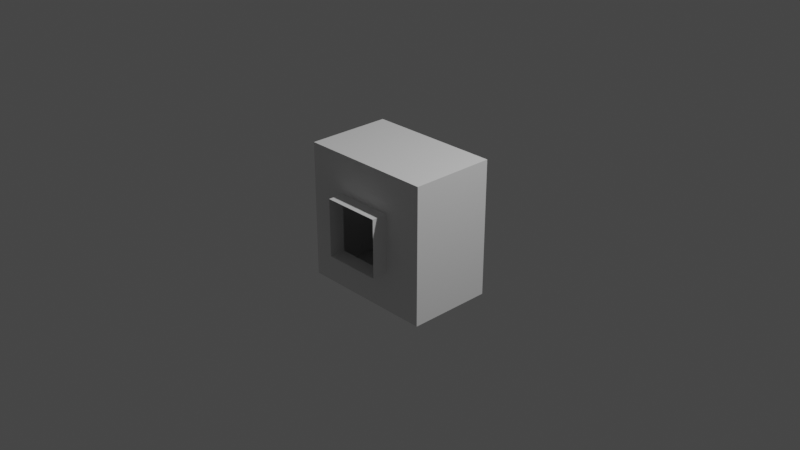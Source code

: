 # Source: ht2_genericShortIVA.blend  (saved by Blender 3.1.7; exported with 4.5.12 LTS)
import bpy
from mathutils import Matrix  # noqa: F401  (used for matrix-valued properties, if any)

bpy.ops.wm.read_factory_settings(use_empty=True)
scene = bpy.context.scene
scene.name = 'Scene'

# ---- collections
col_collection = bpy.data.collections.new('Collection'); scene.collection.children.link(col_collection)

# ---- world
world_world = bpy.data.worlds.new('World'); scene.world = world_world
world_world.use_nodes = True; world_world.node_tree.nodes.clear()
_N = world_world.node_tree.nodes; _L = world_world.node_tree.links
n0 = _N.new('ShaderNodeOutputWorld'); n0.name = 'World Output'; n0.location = (300, 300)
n1 = _N.new('ShaderNodeBackground'); n1.name = 'Background'; n1.location = (10, 300)
n1.inputs[0].default_value = (0.05088, 0.05088, 0.05088, 1.0)
_L.new(n1.outputs[0], n0.inputs[0])
n0.is_active_output = True
world_world.color = (0.05088, 0.05088, 0.05088)
world_world.use_sun_shadow = False
world_world.sun_shadow_jitter_overblur = 0.0

# ---- cameras
cam_camera = bpy.data.cameras.new('Camera')
cam_camera.clip_end = 100.0
cam_camera.ortho_scale = 7.314

# ---- lights
light_light = bpy.data.lights.new('Light', 'POINT')
light_light.transmission_factor = 0.0
light_light.energy = 1000.0
light_light.shadow_soft_size = 0.1
light_light.shadow_maximum_resolution = 0.006
light_light.use_absolute_resolution = True

# ---- meshes
me_shellcollider_collider = bpy.data.meshes.new('shellCollider.collider')
me_shellcollider_collider.from_pydata([(-0.3175, 0.4648, -0.3175), (-0.3175, 0.6473, -0.3175), (-0.3175, 0.6473, 0.3175), (-0.3175, 0.4648, 0.3175), (0.3175, 0.4648, -0.3175), (0.3175, 0.4648, 0.3175), (0.3175, 0.6473, -0.3175), (0.3175, 0.6473, 0.3175), (-0.7462, 0.4648, 0.7462), (-0.7462, 0.4648, -0.7462), (0.7462, 0.4648, -0.7462), (0.7462, 0.4648, 0.7462), (-0.7462, -0.4688, -0.7462), (0.7462, -0.4688, -0.7462), (-0.3192, -0.4688, 0.3192), (-0.3192, -0.4688, -0.3192), (-0.7462, -0.4688, 0.7462), (0.7462, -0.4688, 0.7462), (0.3192, -0.6452, 0.3192), (-0.3192, -0.6452, 0.3192), (0.3192, -0.4688, 0.3192), (0.3192, -0.4688, -0.3192), (0.3192, -0.6452, -0.3192), (-0.3192, -0.6452, -0.3192)], [], [(0, 1, 2), (0, 2, 3), (5, 6, 4), (7, 6, 5), (9, 3, 8), (0, 3, 9), (0, 4, 1), (6, 1, 4), (3, 7, 5), (2, 7, 3), (0, 9, 10), (0, 10, 4), (8, 5, 11), (3, 5, 8), (11, 4, 10), (5, 4, 11), (13, 9, 12), (10, 9, 13), (15, 16, 14), (12, 16, 15), (12, 8, 16), (9, 8, 12), (16, 11, 17), (8, 11, 16), (17, 10, 13), (11, 10, 17), (19, 20, 18), (14, 20, 19), (14, 17, 20), (16, 17, 14), (20, 13, 21), (17, 13, 20), (21, 12, 15), (13, 12, 21), (18, 21, 22), (20, 21, 18), (22, 15, 23), (21, 15, 22), (23, 14, 19), (15, 14, 23)])
me_shellcollider_collider.use_remesh_fix_poles = True
me_shellcollider_collider.use_remesh_preserve_attributes = False
me_shellcollider_collider.update()

# ---- objects
ob_light = bpy.data.objects.new('Light', light_light)
ob_camera = bpy.data.objects.new('Camera', cam_camera)
ob_freeiva = bpy.data.objects.new('FreeIva', None)
ob_shellcollider = bpy.data.objects.new('shellCollider', me_shellcollider_collider)

# ---- transforms, parenting, visibility, modifiers, constraints
ob_light.location = (4.076, 1.005, 5.904)
ob_light.rotation_euler = (0.6503, 0.05522, 1.866)
ob_light.lock_rotations_4d = False
ob_light.empty_display_type = 'ARROWS'
ob_light.color = (0.0, 0.0, 0.0, 0.0)
ob_light.lineart.crease_threshold = 0.0
ob_camera.location = (7.359, -6.926, 4.958)
ob_camera.rotation_euler = (1.109, 0.0, 0.8149)
ob_camera.lock_rotations_4d = False
ob_camera.empty_display_type = 'ARROWS'
ob_camera.color = (0.0, 0.0, 0.0, 0.0)
ob_camera.display_type = 'WIRE'
ob_camera.lineart.crease_threshold = 0.0
ob_freeiva.location = (0.0, 0.0, 0.0)
ob_freeiva.rotation_mode = 'QUATERNION'
ob_freeiva.rotation_quaternion = (1.0, 0.0, 0.0, 0.0)
ob_shellcollider.parent = ob_freeiva
ob_shellcollider.location = (0.0, 0.0, 0.0)
ob_shellcollider.rotation_mode = 'QUATERNION'
ob_shellcollider.rotation_quaternion = (1.0, 0.0, 0.0, 0.0)

# ---- collection membership
col_collection.objects.link(ob_light)
col_collection.objects.link(ob_camera)
col_collection.objects.link(ob_freeiva)
col_collection.objects.link(ob_shellcollider)

# ---- scene / render settings (as saved in the file)
scene.camera = ob_camera
scene.frame_start = 1; scene.frame_end = 250; scene.frame_set(1)
scene.render.engine = 'BLENDER_EEVEE_NEXT'
scene.cycles.sampling_pattern = 'TABULATED_SOBOL'
scene.cycles.use_light_tree = False
scene.view_settings.view_transform = 'Filmic'
bpy.context.view_layer.update()
